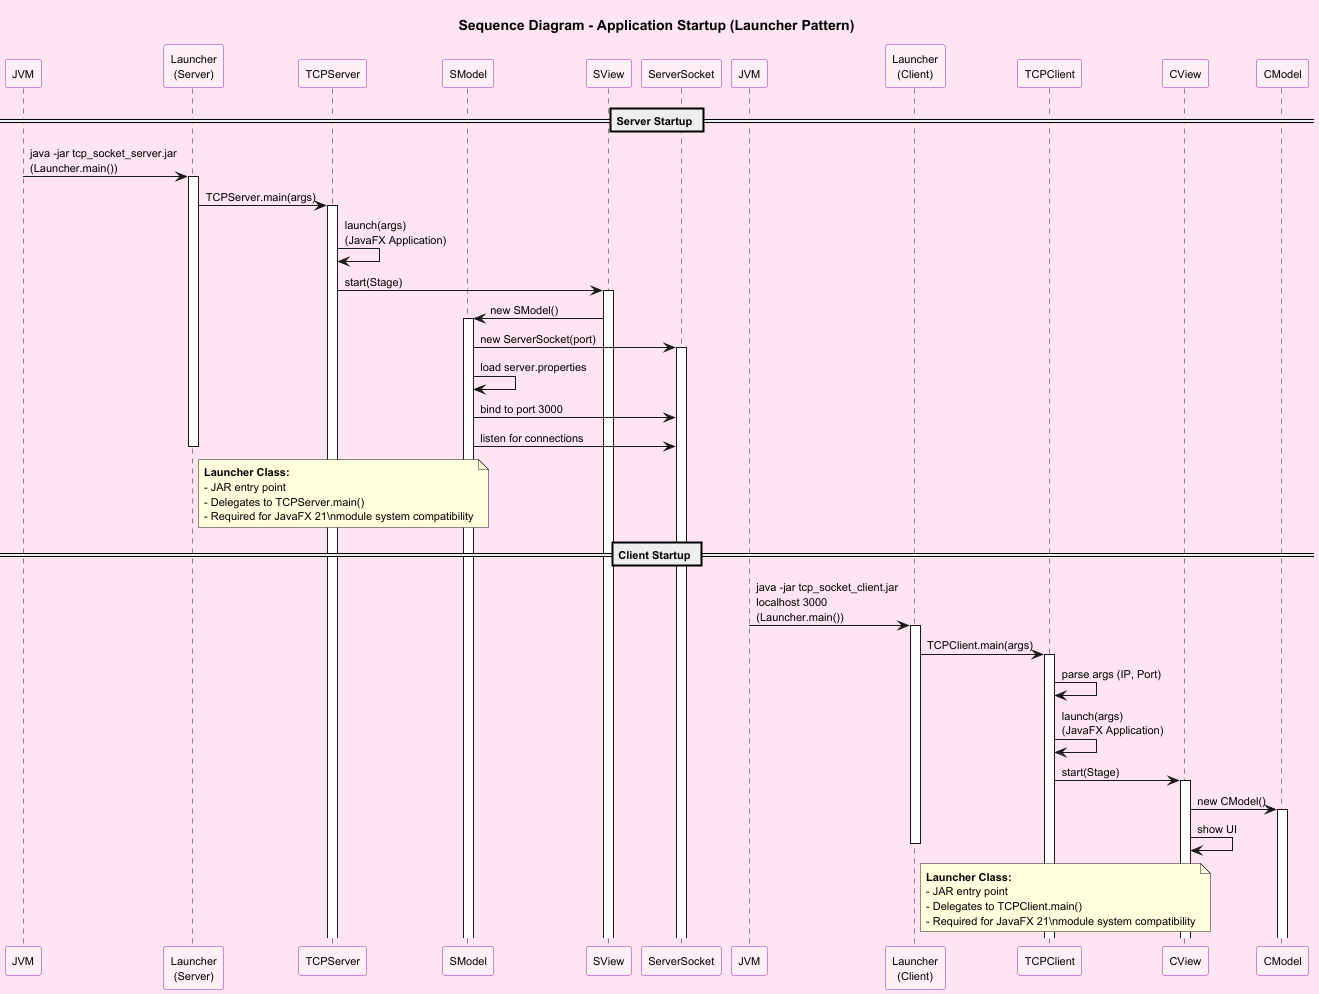

The diagram above was rendered by PlantUML. Its source (embedded in the PNG):
@startuml Sequence Diagram - Application Startup
skinparam backgroundColor #FFE5F1
skinparam defaultFontSize 11
skinparam sequenceParticipant {
    backgroundColor #FFF0F8
    borderColor #9C27B0
}

title Sequence Diagram - Application Startup (Launcher Pattern)

== Server Startup ==
participant "JVM" as JVM
participant "Launcher\n(Server)" as ServerLauncher
participant "TCPServer" as TCPServer
participant "SModel" as ServerModel
participant "SView" as ServerView
participant "ServerSocket" as ServerSocket

JVM -> ServerLauncher : java -jar tcp_socket_server.jar\n(Launcher.main())
activate ServerLauncher
ServerLauncher -> TCPServer : TCPServer.main(args)
activate TCPServer
TCPServer -> TCPServer : launch(args)\n(JavaFX Application)
TCPServer -> ServerView : start(Stage)
activate ServerView
ServerView -> ServerModel : new SModel()
activate ServerModel
ServerModel -> ServerSocket : new ServerSocket(port)
activate ServerSocket
ServerModel -> ServerModel : load server.properties
ServerModel -> ServerSocket : bind to port 3000
ServerModel -> ServerSocket : listen for connections
deactivate ServerLauncher

note right of ServerLauncher
  **Launcher Class:**
  - JAR entry point
  - Delegates to TCPServer.main()
  - Required for JavaFX 21\nmodule system compatibility
end note

== Client Startup ==
participant "JVM" as JVM2
participant "Launcher\n(Client)" as ClientLauncher
participant "TCPClient" as TCPClient
participant "CView" as ClientView
participant "CModel" as ClientModel

JVM2 -> ClientLauncher : java -jar tcp_socket_client.jar\nlocalhost 3000\n(Launcher.main())
activate ClientLauncher
ClientLauncher -> TCPClient : TCPClient.main(args)
activate TCPClient
TCPClient -> TCPClient : parse args (IP, Port)
TCPClient -> TCPClient : launch(args)\n(JavaFX Application)
TCPClient -> ClientView : start(Stage)
activate ClientView
ClientView -> ClientModel : new CModel()
activate ClientModel
ClientView -> ClientView : show UI
deactivate ClientLauncher

note right of ClientLauncher
  **Launcher Class:**
  - JAR entry point
  - Delegates to TCPClient.main()
  - Required for JavaFX 21\nmodule system compatibility
end note

@enduml